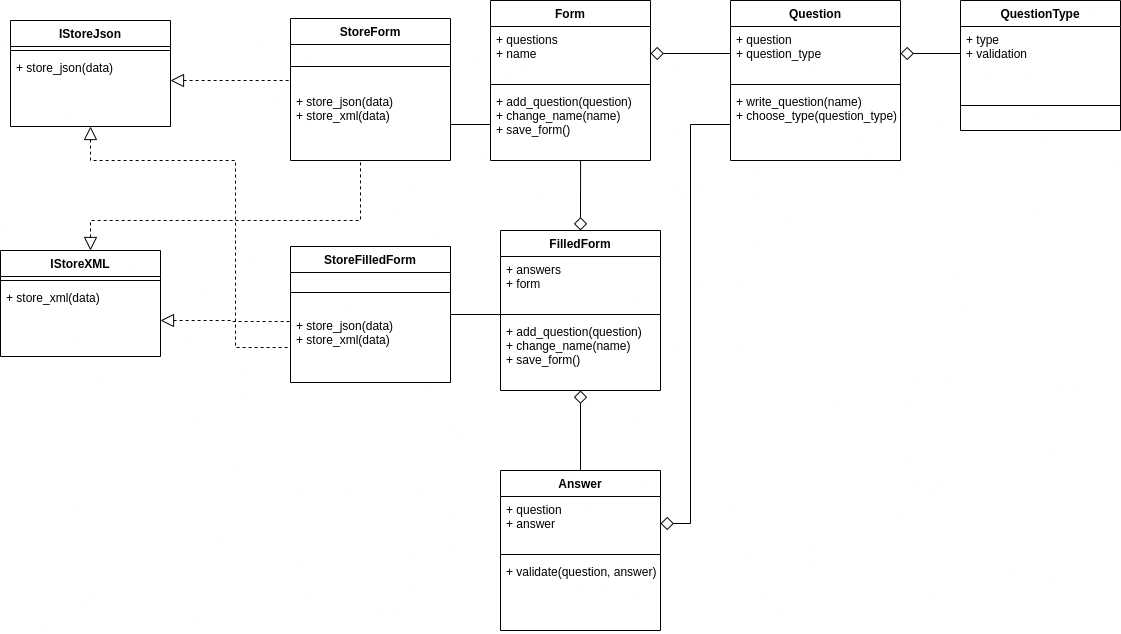

The diagram above was exported from draw.io. Its source (the exported page's mxGraphModel, read from the mxfile embedded in the PNG):
<mxGraphModel dx="1424" dy="464" grid="1" gridSize="10" guides="1" tooltips="1" connect="1" arrows="1" fold="1" page="1" pageScale="1" pageWidth="827" pageHeight="1169" math="0" shadow="0">
  <root>
    <mxCell id="WIyWlLk6GJQsqaUBKTNV-0" />
    <mxCell id="WIyWlLk6GJQsqaUBKTNV-1" parent="WIyWlLk6GJQsqaUBKTNV-0" />
    <mxCell id="omiq55xLlRPla9Jc4BFG-9" value="Question" style="swimlane;fontStyle=1;align=center;verticalAlign=top;childLayout=stackLayout;horizontal=1;startSize=26;horizontalStack=0;resizeParent=1;resizeParentMax=0;resizeLast=0;collapsible=1;marginBottom=0;" vertex="1" parent="WIyWlLk6GJQsqaUBKTNV-1">
      <mxGeometry x="360" y="210" width="170" height="160" as="geometry" />
    </mxCell>
    <mxCell id="omiq55xLlRPla9Jc4BFG-10" value="+ question&#10;+ question_type" style="text;strokeColor=none;fillColor=none;align=left;verticalAlign=top;spacingLeft=4;spacingRight=4;overflow=hidden;rotatable=0;points=[[0,0.5],[1,0.5]];portConstraint=eastwest;" vertex="1" parent="omiq55xLlRPla9Jc4BFG-9">
      <mxGeometry y="26" width="170" height="54" as="geometry" />
    </mxCell>
    <mxCell id="omiq55xLlRPla9Jc4BFG-11" value="" style="line;strokeWidth=1;fillColor=none;align=left;verticalAlign=middle;spacingTop=-1;spacingLeft=3;spacingRight=3;rotatable=0;labelPosition=right;points=[];portConstraint=eastwest;" vertex="1" parent="omiq55xLlRPla9Jc4BFG-9">
      <mxGeometry y="80" width="170" height="8" as="geometry" />
    </mxCell>
    <mxCell id="omiq55xLlRPla9Jc4BFG-12" value="+ write_question(name)&#10;+ choose_type(question_type)&#10;" style="text;strokeColor=none;fillColor=none;align=left;verticalAlign=top;spacingLeft=4;spacingRight=4;overflow=hidden;rotatable=0;points=[[0,0.5],[1,0.5]];portConstraint=eastwest;" vertex="1" parent="omiq55xLlRPla9Jc4BFG-9">
      <mxGeometry y="88" width="170" height="72" as="geometry" />
    </mxCell>
    <mxCell id="omiq55xLlRPla9Jc4BFG-13" value="QuestionType" style="swimlane;fontStyle=1;align=center;verticalAlign=top;childLayout=stackLayout;horizontal=1;startSize=26;horizontalStack=0;resizeParent=1;resizeParentMax=0;resizeLast=0;collapsible=1;marginBottom=0;" vertex="1" parent="WIyWlLk6GJQsqaUBKTNV-1">
      <mxGeometry x="590" y="210" width="160" height="130" as="geometry" />
    </mxCell>
    <mxCell id="omiq55xLlRPla9Jc4BFG-14" value="+ type&#10;+ validation" style="text;strokeColor=none;fillColor=none;align=left;verticalAlign=top;spacingLeft=4;spacingRight=4;overflow=hidden;rotatable=0;points=[[0,0.5],[1,0.5]];portConstraint=eastwest;" vertex="1" parent="omiq55xLlRPla9Jc4BFG-13">
      <mxGeometry y="26" width="160" height="54" as="geometry" />
    </mxCell>
    <mxCell id="omiq55xLlRPla9Jc4BFG-15" value="" style="line;strokeWidth=1;fillColor=none;align=left;verticalAlign=middle;spacingTop=-1;spacingLeft=3;spacingRight=3;rotatable=0;labelPosition=right;points=[];portConstraint=eastwest;" vertex="1" parent="omiq55xLlRPla9Jc4BFG-13">
      <mxGeometry y="80" width="160" height="50" as="geometry" />
    </mxCell>
    <mxCell id="omiq55xLlRPla9Jc4BFG-52" style="edgeStyle=orthogonalEdgeStyle;rounded=0;orthogonalLoop=1;jettySize=auto;html=1;entryX=0.563;entryY=1;entryDx=0;entryDy=0;entryPerimeter=0;startArrow=diamond;startFill=0;startSize=11;endArrow=none;endFill=0;endSize=0;targetPerimeterSpacing=0;strokeWidth=1;" edge="1" parent="WIyWlLk6GJQsqaUBKTNV-1" source="omiq55xLlRPla9Jc4BFG-44" target="omiq55xLlRPla9Jc4BFG-7">
      <mxGeometry relative="1" as="geometry" />
    </mxCell>
    <mxCell id="omiq55xLlRPla9Jc4BFG-50" style="edgeStyle=orthogonalEdgeStyle;rounded=0;orthogonalLoop=1;jettySize=auto;html=1;startArrow=diamond;startFill=0;startSize=11;endArrow=none;endFill=0;endSize=0;targetPerimeterSpacing=0;strokeWidth=1;" edge="1" parent="WIyWlLk6GJQsqaUBKTNV-1" source="omiq55xLlRPla9Jc4BFG-10" target="omiq55xLlRPla9Jc4BFG-14">
      <mxGeometry relative="1" as="geometry" />
    </mxCell>
    <mxCell id="omiq55xLlRPla9Jc4BFG-4" value="Form" style="swimlane;fontStyle=1;align=center;verticalAlign=top;childLayout=stackLayout;horizontal=1;startSize=26;horizontalStack=0;resizeParent=1;resizeParentMax=0;resizeLast=0;collapsible=1;marginBottom=0;" vertex="1" parent="WIyWlLk6GJQsqaUBKTNV-1">
      <mxGeometry x="120" y="210" width="160" height="160" as="geometry" />
    </mxCell>
    <mxCell id="omiq55xLlRPla9Jc4BFG-5" value="+ questions&#10;+ name" style="text;strokeColor=none;fillColor=none;align=left;verticalAlign=top;spacingLeft=4;spacingRight=4;overflow=hidden;rotatable=0;points=[[0,0.5],[1,0.5]];portConstraint=eastwest;" vertex="1" parent="omiq55xLlRPla9Jc4BFG-4">
      <mxGeometry y="26" width="160" height="54" as="geometry" />
    </mxCell>
    <mxCell id="omiq55xLlRPla9Jc4BFG-6" value="" style="line;strokeWidth=1;fillColor=none;align=left;verticalAlign=middle;spacingTop=-1;spacingLeft=3;spacingRight=3;rotatable=0;labelPosition=right;points=[];portConstraint=eastwest;" vertex="1" parent="omiq55xLlRPla9Jc4BFG-4">
      <mxGeometry y="80" width="160" height="8" as="geometry" />
    </mxCell>
    <mxCell id="omiq55xLlRPla9Jc4BFG-7" value="+ add_question(question)&#10;+ change_name(name)&#10;+ save_form()&#10;" style="text;strokeColor=none;fillColor=none;align=left;verticalAlign=top;spacingLeft=4;spacingRight=4;overflow=hidden;rotatable=0;points=[[0,0.5],[1,0.5]];portConstraint=eastwest;" vertex="1" parent="omiq55xLlRPla9Jc4BFG-4">
      <mxGeometry y="88" width="160" height="72" as="geometry" />
    </mxCell>
    <mxCell id="omiq55xLlRPla9Jc4BFG-51" style="edgeStyle=orthogonalEdgeStyle;rounded=0;orthogonalLoop=1;jettySize=auto;html=1;entryX=0;entryY=0.5;entryDx=0;entryDy=0;startArrow=diamond;startFill=0;startSize=11;endArrow=none;endFill=0;endSize=0;targetPerimeterSpacing=0;strokeWidth=1;" edge="1" parent="WIyWlLk6GJQsqaUBKTNV-1" source="omiq55xLlRPla9Jc4BFG-5" target="omiq55xLlRPla9Jc4BFG-10">
      <mxGeometry relative="1" as="geometry" />
    </mxCell>
    <mxCell id="omiq55xLlRPla9Jc4BFG-55" style="edgeStyle=orthogonalEdgeStyle;rounded=0;orthogonalLoop=1;jettySize=auto;html=1;startArrow=diamond;startFill=0;startSize=11;endArrow=none;endFill=0;endSize=0;targetPerimeterSpacing=0;strokeWidth=1;" edge="1" parent="WIyWlLk6GJQsqaUBKTNV-1" source="omiq55xLlRPla9Jc4BFG-44" target="omiq55xLlRPla9Jc4BFG-17">
      <mxGeometry relative="1" as="geometry" />
    </mxCell>
    <mxCell id="omiq55xLlRPla9Jc4BFG-44" value="FilledForm" style="swimlane;fontStyle=1;align=center;verticalAlign=top;childLayout=stackLayout;horizontal=1;startSize=26;horizontalStack=0;resizeParent=1;resizeParentMax=0;resizeLast=0;collapsible=1;marginBottom=0;" vertex="1" parent="WIyWlLk6GJQsqaUBKTNV-1">
      <mxGeometry x="130" y="440" width="160" height="160" as="geometry" />
    </mxCell>
    <mxCell id="omiq55xLlRPla9Jc4BFG-45" value="+ answers&#10;+ form" style="text;strokeColor=none;fillColor=none;align=left;verticalAlign=top;spacingLeft=4;spacingRight=4;overflow=hidden;rotatable=0;points=[[0,0.5],[1,0.5]];portConstraint=eastwest;" vertex="1" parent="omiq55xLlRPla9Jc4BFG-44">
      <mxGeometry y="26" width="160" height="54" as="geometry" />
    </mxCell>
    <mxCell id="omiq55xLlRPla9Jc4BFG-46" value="" style="line;strokeWidth=1;fillColor=none;align=left;verticalAlign=middle;spacingTop=-1;spacingLeft=3;spacingRight=3;rotatable=0;labelPosition=right;points=[];portConstraint=eastwest;" vertex="1" parent="omiq55xLlRPla9Jc4BFG-44">
      <mxGeometry y="80" width="160" height="8" as="geometry" />
    </mxCell>
    <mxCell id="omiq55xLlRPla9Jc4BFG-47" value="+ add_question(question)&#10;+ change_name(name)&#10;+ save_form()&#10;" style="text;strokeColor=none;fillColor=none;align=left;verticalAlign=top;spacingLeft=4;spacingRight=4;overflow=hidden;rotatable=0;points=[[0,0.5],[1,0.5]];portConstraint=eastwest;" vertex="1" parent="omiq55xLlRPla9Jc4BFG-44">
      <mxGeometry y="88" width="160" height="72" as="geometry" />
    </mxCell>
    <mxCell id="omiq55xLlRPla9Jc4BFG-17" value="Answer" style="swimlane;fontStyle=1;align=center;verticalAlign=top;childLayout=stackLayout;horizontal=1;startSize=26;horizontalStack=0;resizeParent=1;resizeParentMax=0;resizeLast=0;collapsible=1;marginBottom=0;" vertex="1" parent="WIyWlLk6GJQsqaUBKTNV-1">
      <mxGeometry x="130" y="680" width="160" height="160" as="geometry" />
    </mxCell>
    <mxCell id="omiq55xLlRPla9Jc4BFG-18" value="+ question&#10;+ answer" style="text;strokeColor=none;fillColor=none;align=left;verticalAlign=top;spacingLeft=4;spacingRight=4;overflow=hidden;rotatable=0;points=[[0,0.5],[1,0.5]];portConstraint=eastwest;" vertex="1" parent="omiq55xLlRPla9Jc4BFG-17">
      <mxGeometry y="26" width="160" height="54" as="geometry" />
    </mxCell>
    <mxCell id="omiq55xLlRPla9Jc4BFG-19" value="" style="line;strokeWidth=1;fillColor=none;align=left;verticalAlign=middle;spacingTop=-1;spacingLeft=3;spacingRight=3;rotatable=0;labelPosition=right;points=[];portConstraint=eastwest;" vertex="1" parent="omiq55xLlRPla9Jc4BFG-17">
      <mxGeometry y="80" width="160" height="8" as="geometry" />
    </mxCell>
    <mxCell id="omiq55xLlRPla9Jc4BFG-20" value="+ validate(question, answer)" style="text;strokeColor=none;fillColor=none;align=left;verticalAlign=top;spacingLeft=4;spacingRight=4;overflow=hidden;rotatable=0;points=[[0,0.5],[1,0.5]];portConstraint=eastwest;" vertex="1" parent="omiq55xLlRPla9Jc4BFG-17">
      <mxGeometry y="88" width="160" height="72" as="geometry" />
    </mxCell>
    <mxCell id="omiq55xLlRPla9Jc4BFG-53" style="edgeStyle=orthogonalEdgeStyle;rounded=0;orthogonalLoop=1;jettySize=auto;html=1;startArrow=diamond;startFill=0;startSize=11;endArrow=none;endFill=0;endSize=0;targetPerimeterSpacing=0;strokeWidth=1;" edge="1" parent="WIyWlLk6GJQsqaUBKTNV-1" source="omiq55xLlRPla9Jc4BFG-18" target="omiq55xLlRPla9Jc4BFG-12">
      <mxGeometry relative="1" as="geometry">
        <Array as="points">
          <mxPoint x="320" y="733" />
          <mxPoint x="320" y="334" />
        </Array>
      </mxGeometry>
    </mxCell>
    <mxCell id="omiq55xLlRPla9Jc4BFG-62" style="edgeStyle=orthogonalEdgeStyle;rounded=0;jumpSize=9;orthogonalLoop=1;jettySize=auto;html=1;startArrow=none;startFill=0;startSize=11;sourcePerimeterSpacing=0;endArrow=none;endFill=0;endSize=0;targetPerimeterSpacing=0;strokeWidth=1;" edge="1" parent="WIyWlLk6GJQsqaUBKTNV-1" source="omiq55xLlRPla9Jc4BFG-36" target="omiq55xLlRPla9Jc4BFG-7">
      <mxGeometry relative="1" as="geometry" />
    </mxCell>
    <mxCell id="omiq55xLlRPla9Jc4BFG-34" value="StoreForm" style="swimlane;fontStyle=1;align=center;verticalAlign=top;childLayout=stackLayout;horizontal=1;startSize=26;horizontalStack=0;resizeParent=1;resizeParentMax=0;resizeLast=0;collapsible=1;marginBottom=0;" vertex="1" parent="WIyWlLk6GJQsqaUBKTNV-1">
      <mxGeometry x="-80" y="228" width="160" height="142" as="geometry" />
    </mxCell>
    <mxCell id="omiq55xLlRPla9Jc4BFG-35" value="" style="line;strokeWidth=1;fillColor=none;align=left;verticalAlign=middle;spacingTop=-1;spacingLeft=3;spacingRight=3;rotatable=0;labelPosition=right;points=[];portConstraint=eastwest;" vertex="1" parent="omiq55xLlRPla9Jc4BFG-34">
      <mxGeometry y="26" width="160" height="44" as="geometry" />
    </mxCell>
    <mxCell id="omiq55xLlRPla9Jc4BFG-36" value="+ store_json(data)&#10;+ store_xml(data)" style="text;strokeColor=none;fillColor=none;align=left;verticalAlign=top;spacingLeft=4;spacingRight=4;overflow=hidden;rotatable=0;points=[[0,0.5],[1,0.5]];portConstraint=eastwest;" vertex="1" parent="omiq55xLlRPla9Jc4BFG-34">
      <mxGeometry y="70" width="160" height="72" as="geometry" />
    </mxCell>
    <mxCell id="omiq55xLlRPla9Jc4BFG-66" style="edgeStyle=orthogonalEdgeStyle;rounded=0;jumpSize=9;orthogonalLoop=1;jettySize=auto;html=1;entryX=1;entryY=0.5;entryDx=0;entryDy=0;startArrow=none;startFill=0;startSize=11;sourcePerimeterSpacing=0;endArrow=none;endFill=0;endSize=0;targetPerimeterSpacing=0;strokeWidth=1;" edge="1" parent="WIyWlLk6GJQsqaUBKTNV-1" source="omiq55xLlRPla9Jc4BFG-46" target="omiq55xLlRPla9Jc4BFG-37">
      <mxGeometry relative="1" as="geometry" />
    </mxCell>
    <mxCell id="omiq55xLlRPla9Jc4BFG-37" value="StoreFilledForm" style="swimlane;fontStyle=1;align=center;verticalAlign=top;childLayout=stackLayout;horizontal=1;startSize=26;horizontalStack=0;resizeParent=1;resizeParentMax=0;resizeLast=0;collapsible=1;marginBottom=0;" vertex="1" parent="WIyWlLk6GJQsqaUBKTNV-1">
      <mxGeometry x="-80" y="456" width="160" height="136" as="geometry" />
    </mxCell>
    <mxCell id="omiq55xLlRPla9Jc4BFG-38" value="" style="line;strokeWidth=1;fillColor=none;align=left;verticalAlign=middle;spacingTop=-1;spacingLeft=3;spacingRight=3;rotatable=0;labelPosition=right;points=[];portConstraint=eastwest;" vertex="1" parent="omiq55xLlRPla9Jc4BFG-37">
      <mxGeometry y="26" width="160" height="40" as="geometry" />
    </mxCell>
    <mxCell id="omiq55xLlRPla9Jc4BFG-39" value="+ store_json(data)&#10;+ store_xml(data)" style="text;strokeColor=none;fillColor=none;align=left;verticalAlign=top;spacingLeft=4;spacingRight=4;overflow=hidden;rotatable=0;points=[[0,0.5],[1,0.5]];portConstraint=eastwest;" vertex="1" parent="omiq55xLlRPla9Jc4BFG-37">
      <mxGeometry y="66" width="160" height="70" as="geometry" />
    </mxCell>
    <mxCell id="omiq55xLlRPla9Jc4BFG-72" style="edgeStyle=orthogonalEdgeStyle;rounded=0;jumpSize=9;orthogonalLoop=1;jettySize=auto;html=1;dashed=1;startArrow=block;startFill=0;startSize=11;sourcePerimeterSpacing=0;endArrow=none;endFill=0;endSize=0;targetPerimeterSpacing=0;strokeWidth=1;" edge="1" parent="WIyWlLk6GJQsqaUBKTNV-1" source="omiq55xLlRPla9Jc4BFG-29" target="omiq55xLlRPla9Jc4BFG-39">
      <mxGeometry relative="1" as="geometry">
        <Array as="points">
          <mxPoint x="-280" y="370" />
          <mxPoint x="-135" y="370" />
          <mxPoint x="-135" y="557" />
        </Array>
      </mxGeometry>
    </mxCell>
    <mxCell id="omiq55xLlRPla9Jc4BFG-26" value="IStoreJson" style="swimlane;fontStyle=1;align=center;verticalAlign=top;childLayout=stackLayout;horizontal=1;startSize=26;horizontalStack=0;resizeParent=1;resizeParentMax=0;resizeLast=0;collapsible=1;marginBottom=0;" vertex="1" parent="WIyWlLk6GJQsqaUBKTNV-1">
      <mxGeometry x="-360" y="230" width="160" height="106" as="geometry" />
    </mxCell>
    <mxCell id="omiq55xLlRPla9Jc4BFG-28" value="" style="line;strokeWidth=1;fillColor=none;align=left;verticalAlign=middle;spacingTop=-1;spacingLeft=3;spacingRight=3;rotatable=0;labelPosition=right;points=[];portConstraint=eastwest;" vertex="1" parent="omiq55xLlRPla9Jc4BFG-26">
      <mxGeometry y="26" width="160" height="8" as="geometry" />
    </mxCell>
    <mxCell id="omiq55xLlRPla9Jc4BFG-29" value="+ store_json(data)" style="text;strokeColor=none;fillColor=none;align=left;verticalAlign=top;spacingLeft=4;spacingRight=4;overflow=hidden;rotatable=0;points=[[0,0.5],[1,0.5]];portConstraint=eastwest;" vertex="1" parent="omiq55xLlRPla9Jc4BFG-26">
      <mxGeometry y="34" width="160" height="72" as="geometry" />
    </mxCell>
    <mxCell id="omiq55xLlRPla9Jc4BFG-76" style="edgeStyle=orthogonalEdgeStyle;rounded=0;jumpSize=9;orthogonalLoop=1;jettySize=auto;html=1;dashed=1;startArrow=block;startFill=0;startSize=11;sourcePerimeterSpacing=0;endArrow=none;endFill=0;endSize=0;targetPerimeterSpacing=0;strokeWidth=1;" edge="1" parent="WIyWlLk6GJQsqaUBKTNV-1" source="omiq55xLlRPla9Jc4BFG-29">
      <mxGeometry relative="1" as="geometry">
        <mxPoint x="-80" y="300" as="targetPoint" />
        <Array as="points">
          <mxPoint x="-80" y="290" />
        </Array>
      </mxGeometry>
    </mxCell>
    <mxCell id="omiq55xLlRPla9Jc4BFG-79" style="edgeStyle=orthogonalEdgeStyle;rounded=0;jumpSize=9;orthogonalLoop=1;jettySize=auto;html=1;dashed=1;startArrow=block;startFill=0;startSize=11;sourcePerimeterSpacing=0;endArrow=none;endFill=0;endSize=0;targetPerimeterSpacing=0;strokeWidth=1;" edge="1" parent="WIyWlLk6GJQsqaUBKTNV-1" source="omiq55xLlRPla9Jc4BFG-30">
      <mxGeometry relative="1" as="geometry">
        <mxPoint x="-10" y="370" as="targetPoint" />
        <Array as="points">
          <mxPoint x="-280" y="430" />
          <mxPoint x="-10" y="430" />
        </Array>
      </mxGeometry>
    </mxCell>
    <mxCell id="omiq55xLlRPla9Jc4BFG-30" value="IStoreXML" style="swimlane;fontStyle=1;align=center;verticalAlign=top;childLayout=stackLayout;horizontal=1;startSize=26;horizontalStack=0;resizeParent=1;resizeParentMax=0;resizeLast=0;collapsible=1;marginBottom=0;" vertex="1" parent="WIyWlLk6GJQsqaUBKTNV-1">
      <mxGeometry x="-370" y="460" width="160" height="106" as="geometry" />
    </mxCell>
    <mxCell id="omiq55xLlRPla9Jc4BFG-32" value="" style="line;strokeWidth=1;fillColor=none;align=left;verticalAlign=middle;spacingTop=-1;spacingLeft=3;spacingRight=3;rotatable=0;labelPosition=right;points=[];portConstraint=eastwest;" vertex="1" parent="omiq55xLlRPla9Jc4BFG-30">
      <mxGeometry y="26" width="160" height="8" as="geometry" />
    </mxCell>
    <mxCell id="omiq55xLlRPla9Jc4BFG-33" value="+ store_xml(data)" style="text;strokeColor=none;fillColor=none;align=left;verticalAlign=top;spacingLeft=4;spacingRight=4;overflow=hidden;rotatable=0;points=[[0,0.5],[1,0.5]];portConstraint=eastwest;" vertex="1" parent="omiq55xLlRPla9Jc4BFG-30">
      <mxGeometry y="34" width="160" height="72" as="geometry" />
    </mxCell>
    <mxCell id="omiq55xLlRPla9Jc4BFG-78" style="edgeStyle=orthogonalEdgeStyle;rounded=0;jumpSize=9;orthogonalLoop=1;jettySize=auto;html=1;entryX=0.013;entryY=0.129;entryDx=0;entryDy=0;entryPerimeter=0;dashed=1;startArrow=block;startFill=0;startSize=11;sourcePerimeterSpacing=0;endArrow=none;endFill=0;endSize=0;targetPerimeterSpacing=0;strokeWidth=1;" edge="1" parent="WIyWlLk6GJQsqaUBKTNV-1" source="omiq55xLlRPla9Jc4BFG-33" target="omiq55xLlRPla9Jc4BFG-39">
      <mxGeometry relative="1" as="geometry" />
    </mxCell>
  </root>
</mxGraphModel>